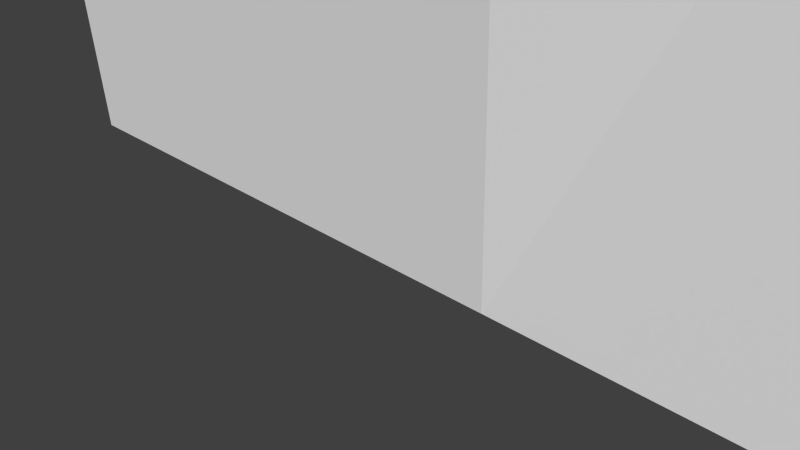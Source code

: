 # Source: ClimbingWall.blend  (saved by Blender 2.74.0; exported with 4.5.12 LTS)
import bpy
from mathutils import Matrix  # noqa: F401  (used for matrix-valued properties, if any)

bpy.ops.wm.read_factory_settings(use_empty=True)
scene = bpy.context.scene
scene.name = 'Scene'

# ---- collections
col_collection_1 = bpy.data.collections.new('Collection 1'); scene.collection.children.link(col_collection_1)

# ---- materials (node trees are filled in below, after node groups)
mat_material = bpy.data.materials.new('Material')
mat_material.alpha_threshold = 0.0
mat_material.roughness = 0.5
mat_material.line_color = (0.0, 0.0, 0.0, 1.0)

# ---- material node trees

# ---- world
world_world = bpy.data.worlds.new('World'); scene.world = world_world
world_world.color = (0.05088, 0.05088, 0.05088)
world_world.use_sun_shadow = False
world_world.sun_shadow_jitter_overblur = 0.0
world_world.cycles.sampling_method = 'MANUAL'
world_world.cycles.sample_map_resolution = 256

# ---- cameras
cam_camera = bpy.data.cameras.new('Camera')
cam_camera.clip_end = 100.0
cam_camera.lens = 35.0
cam_camera.sensor_width = 32.0
cam_camera.sensor_height = 18.0
cam_camera.ortho_scale = 7.314
cam_camera.dof.focus_distance = 0.0

# ---- meshes
me_cube = bpy.data.meshes.new('Cube')
me_cube.from_pydata([(0.9781, 11.09, 0.006762), (0.9781, 9.087, 0.006767), (-0.9021, 7.917, 0.007056), (-0.8616, 9.113, 0.007051), (0.9991, 8.682, 2.009), (1.016, 7.616, 2.009), (-0.8461, 6.445, 1.944), (-0.8462, 7.409, 1.944), (0.485, 1.782, 0.006861), (-0.5223, 1.67, 0.007014), (0.4851, -0.2213, 0.006866), (-0.5222, -0.3335, 0.007019), (0.5228, 2.478, 1.844), (-0.4845, 0.1987, 2.009), (0.5229, 0.4739, 1.826), (-0.4844, -1.805, 2.009), (0.1492, 1.745, 0.006912), (-0.1865, 1.708, 0.006963), (0.1493, -0.2587, 0.006917), (-0.1864, -0.2961, 0.006968), (0.2039, 0.2339, 1.952), (-0.1713, 0.2361, 1.987), (0.1871, -0.9545, 1.978), (-0.1775, -1.138, 1.982), (0.1775, -1.354, 1.497), (-0.1584, 0.3228, 1.497), (0.1774, 0.3727, 1.497), (-0.1583, -1.392, 1.497), (-0.6745, 4.324, 2.009), (-0.7123, 5.795, 0.007033), (-0.6934, 4.364, 1.008), (-0.5034, 0.9344, 1.008), (-0.8588, 9.185, 1.008), (-0.8849, 9.409, 1.246), (-0.7694, 6.387, 2.009), (-0.8692, 8.633, 1.784), (-0.8695, 6.647, 1.734), (-0.7944, 4.926, 2.009), (-0.7744, 6.477, 1.568), (-0.8193, 7.799, 1.884), (-0.8858, 7.282, 0.8707), (-0.8777, 6.965, 1.303), (-0.8072, 7.858, 0.007042), (-0.8805, 9.049, 0.5076), (-0.2252, 0.2276, 2.009), (-0.1602, 0.3386, 1.87), (-0.1641, -1.637, 1.792), (-0.2103, -1.774, 2.009), (-0.1479, -0.3897, 1.497), (-0.1593, 0.5819, 1.683), (0.009481, 0.6309, 1.51), (-0.1083, 0.6215, 1.478), (-0.07443, 0.1206, 1.497), (0.2476, 0.2803, 2.009), (0.1845, 0.3704, 1.877), (0.1844, -1.624, 1.864), (0.1743, -0.5013, 1.495), (0.1794, 0.5688, 1.607), (0.1339, 0.6448, 1.512), (0.2492, -1.723, 2.009), (0.2199, 0.6225, 1.864), (0.1755, 0.7222, 1.399), (0.2351, -1.867, 1.897), (0.2111, 0.7326, 1.463), (1.005, 10.05, 1.429), (1.008, 10.04, 1.496), (1.002, 8.14, 1.296), (1.006, 8.126, 1.369), (0.9789, 9.69, 1.305), (0.9292, 8.778, 1.281), (0.8879, 8.156, 1.086), (0.9066, 8.338, 1.292), (0.961, 9.275, 1.346), (0.9566, 7.279, 1.273), (0.9154, 6.652, 1.079), (0.9341, 6.833, 1.285), (0.9882, 7.785, 1.368), (0.9829, 8.285, 0.9567), (0.9683, 9.405, 1.123), (1.003, 8.4, 1.299), (0.9823, 8.384, 0.8397), (0.5021, 1.114, 0.8408), (0.9978, 9.879, 0.8098), (0.8584, 7.413, 0.8185), (0.9862, 10.59, 0.336), (0.9915, 9.726, 0.5536), (0.8684, 8.329, 0.4375), (0.1643, 1.158, 0.8051), (0.1719, 0.8618, 1.209), (-0.1706, 0.9218, 0.8527), (-0.163, 0.549, 1.254), (-0.01433, 1.24, 0.8511), (-0.003668, 0.05626, 1.094), (0.009481, 0.9287, 1.395), (0.08031, 0.981, 0.9494), (0.08412, 0.8328, 1.151), (-0.08333, 0.8814, 1.174), (-0.008997, 0.5859, 0.9375), (-0.08712, 1.068, 0.9732), (0.003768, 0.8561, 1.247)], [], [(9, 11, 2, 3, 42, 29), (37, 34, 7, 6), (76, 75, 71, 72), (11, 15, 37, 36, 41, 40, 2), (2, 40, 32, 43, 3), (31, 9, 29, 30), (81, 83, 86, 84, 0, 8), (21, 45, 44), (74, 70, 71, 75), (47, 46, 23), (4, 12, 14, 5), (21, 44, 47, 23), (0, 1, 10, 8), (17, 19, 11, 9), (8, 10, 18, 16), (16, 18, 19, 17), (53, 20, 22, 59), (55, 62, 59, 22), (58, 56, 26), (57, 63, 61, 26), (26, 61, 58), (56, 57, 26), (18, 24, 27, 19), (46, 45, 21, 23), (43, 42, 3), (28, 30, 32, 33, 38), (13, 31, 30, 28), (34, 28, 38, 39), (7, 34, 39), (36, 6, 7, 35), (36, 37, 6), (13, 28, 34, 37, 15), (39, 38, 33, 35), (35, 7, 39), (40, 41, 33, 32), (41, 36, 35, 33), (30, 29, 42, 43, 32), (45, 49, 25, 90, 89, 17, 9, 31, 13, 44), (27, 48, 49, 45, 46), (19, 27, 46, 47, 15, 11), (44, 13, 15, 47), (48, 25, 49), (52, 50, 51), (48, 52, 51, 25), (55, 22, 20, 54), (12, 53, 59, 14), (53, 60, 54, 20), (95, 92, 96, 99), (10, 14, 59, 62, 55, 24, 18), (24, 55, 54, 57, 56), (27, 24, 56, 58, 50, 52, 48), (12, 81, 8, 16, 87, 88, 61, 63, 57, 54, 60, 53), (65, 4, 5, 67), (73, 69, 70, 74), (1, 80, 77, 66, 73, 74, 75, 76, 67, 5, 14, 10), (0, 84, 85, 82, 80, 1), (73, 66, 68, 69), (66, 79, 64, 68), (72, 65, 67, 76), (78, 64, 79, 66, 77), (82, 78, 77, 80), (4, 65, 72, 71, 70, 69, 68, 64, 78, 82, 83, 81, 12), (84, 86, 85), (83, 82, 85), (86, 83, 85), (95, 94, 92), (92, 98, 96), (87, 16, 17, 89, 91), (61, 88, 93, 58), (92, 94, 97), (93, 90, 25, 51), (97, 98, 92), (50, 58, 93, 51), (91, 89, 98, 97), (88, 87, 94, 95), (94, 87, 91, 97), (98, 89, 90, 96), (93, 99, 96, 90), (88, 95, 99, 93)])
me_cube.materials.append(mat_material)
me_cube.use_remesh_preserve_volume = False
me_cube.use_remesh_preserve_attributes = False
me_cube.use_mirror_vertex_groups = False
me_cube.update()

# ---- objects
ob_cube = bpy.data.objects.new('Cube', me_cube)
ob_camera = bpy.data.objects.new('Camera', cam_camera)

# ---- transforms, parenting, visibility, modifiers, constraints
ob_cube.location = (0.0, 0.0, 0.0)
ob_cube.scale = (13.13, 0.4656, 5.059)
ob_cube.lock_rotations_4d = False
ob_cube.empty_display_type = 'ARROWS'
ob_cube.lineart.crease_threshold = 0.0
ob_camera.location = (7.481, -6.508, 5.344)
ob_camera.rotation_euler = (1.109, 0.01082, 0.8149)
ob_camera.lock_rotations_4d = False
ob_camera.empty_display_type = 'ARROWS'
ob_camera.color = (0.0, 0.0, 0.0, 0.0)
ob_camera.display_type = 'WIRE'
ob_camera.lineart.crease_threshold = 0.0

# ---- collection membership
col_collection_1.objects.link(ob_cube)
col_collection_1.objects.link(ob_camera)

# ---- scene / render settings (as saved in the file)
scene.camera = ob_camera
scene.frame_start = 1; scene.frame_end = 250; scene.frame_set(1)
scene.render.engine = 'CYCLES'
scene.render.resolution_percentage = 50
scene.render.dither_intensity = 0.0
scene.cycles.use_denoising = False
scene.cycles.samples = 10
scene.cycles.sampling_pattern = 'TABULATED_SOBOL'
scene.cycles.light_sampling_threshold = 0.0
scene.cycles.use_adaptive_sampling = False
scene.cycles.use_light_tree = False
scene.cycles.blur_glossy = 0.0
scene.cycles.pixel_filter_type = 'GAUSSIAN'
scene.cycles.sample_clamp_indirect = 0.0
scene.view_settings.view_transform = 'Standard'
bpy.context.view_layer.update()

# ---- added for rendering (the .blend has no usable light): sun
light_auto_sun = bpy.data.lights.new('AutoSun', 'SUN')
light_auto_sun.energy = 3.0
light_auto_sun.angle = 0.0523599
ob_auto_sun = bpy.data.objects.new('AutoSun', light_auto_sun)
scene.collection.objects.link(ob_auto_sun)
ob_auto_sun.rotation_euler = (0.872665, 0.174533, 0.523599)
bpy.context.view_layer.update()
